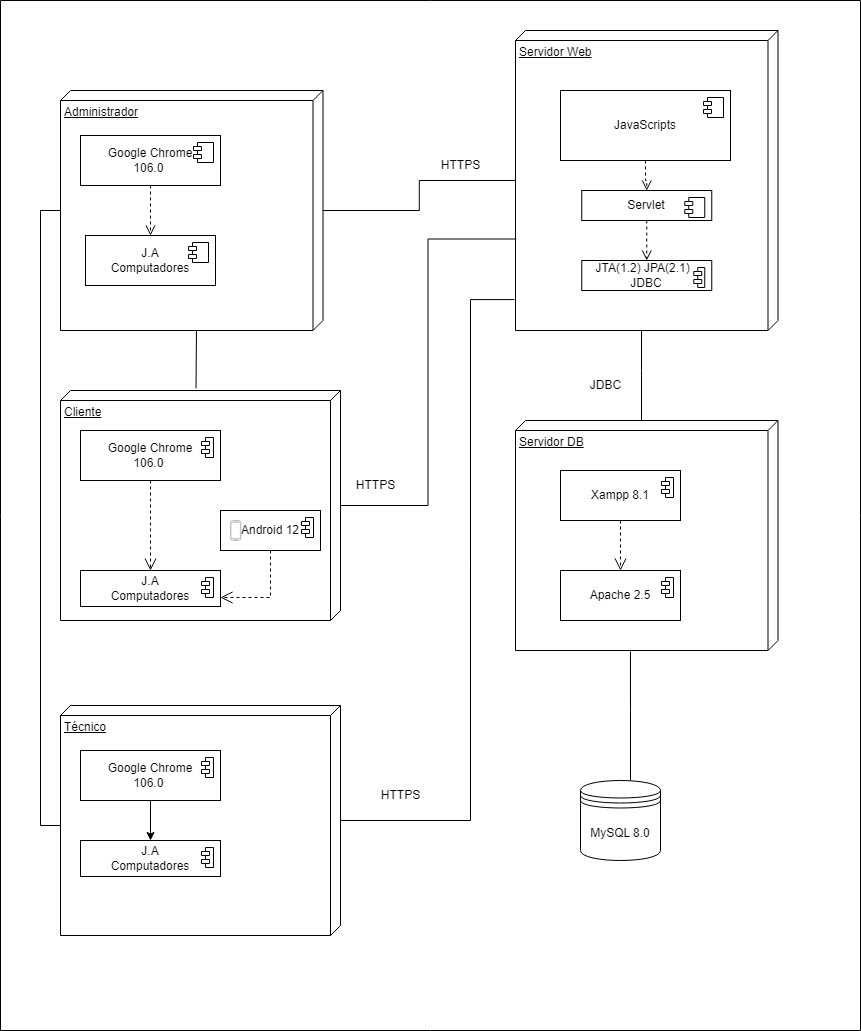

The diagram above was exported from draw.io. Its source (the exported page's mxGraphModel, read from the mxfile embedded in the PNG):
<mxGraphModel dx="1381" dy="835" grid="1" gridSize="10" guides="1" tooltips="1" connect="1" arrows="1" fold="1" page="1" pageScale="1" pageWidth="827" pageHeight="1169" math="0" shadow="0">
  <root>
    <mxCell id="0" />
    <mxCell id="1" parent="0" />
    <mxCell id="XfG-kr5J9cuYpe9w2HyR-6" value="" style="swimlane;startSize=0;" parent="1" vertex="1">
      <mxGeometry x="50" y="30" width="860" height="1030" as="geometry" />
    </mxCell>
    <mxCell id="XfG-kr5J9cuYpe9w2HyR-2" value="Servidor Web" style="verticalAlign=top;align=left;spacingTop=8;spacingLeft=2;spacingRight=12;shape=cube;size=10;direction=south;fontStyle=4;html=1;whiteSpace=wrap;" parent="XfG-kr5J9cuYpe9w2HyR-6" vertex="1">
      <mxGeometry x="515" y="30" width="262.5" height="300" as="geometry" />
    </mxCell>
    <mxCell id="XfG-kr5J9cuYpe9w2HyR-16" style="edgeStyle=orthogonalEdgeStyle;rounded=0;orthogonalLoop=1;jettySize=auto;html=1;entryX=0.695;entryY=0.997;entryDx=0;entryDy=0;entryPerimeter=0;endArrow=none;endFill=0;" parent="XfG-kr5J9cuYpe9w2HyR-6" source="XfG-kr5J9cuYpe9w2HyR-10" target="XfG-kr5J9cuYpe9w2HyR-2" edge="1">
      <mxGeometry relative="1" as="geometry" />
    </mxCell>
    <mxCell id="XfG-kr5J9cuYpe9w2HyR-10" value="Cliente" style="verticalAlign=top;align=left;spacingTop=8;spacingLeft=2;spacingRight=12;shape=cube;size=10;direction=south;fontStyle=4;html=1;whiteSpace=wrap;" parent="XfG-kr5J9cuYpe9w2HyR-6" vertex="1">
      <mxGeometry x="60" y="390" width="280" height="230" as="geometry" />
    </mxCell>
    <mxCell id="XfG-kr5J9cuYpe9w2HyR-14" value="HTTPS" style="text;html=1;align=center;verticalAlign=middle;resizable=0;points=[];autosize=1;strokeColor=none;fillColor=none;" parent="XfG-kr5J9cuYpe9w2HyR-6" vertex="1">
      <mxGeometry x="430" y="150" width="60" height="30" as="geometry" />
    </mxCell>
    <mxCell id="kGPH2CPSinwVKF1eyiXY-2" style="edgeStyle=orthogonalEdgeStyle;rounded=0;orthogonalLoop=1;jettySize=auto;html=1;endArrow=none;endFill=0;" parent="XfG-kr5J9cuYpe9w2HyR-6" source="XfG-kr5J9cuYpe9w2HyR-15" edge="1">
      <mxGeometry relative="1" as="geometry">
        <Array as="points">
          <mxPoint x="641" y="370" />
          <mxPoint x="641" y="370" />
        </Array>
        <mxPoint x="641" y="330" as="targetPoint" />
      </mxGeometry>
    </mxCell>
    <mxCell id="XfG-kr5J9cuYpe9w2HyR-15" value="Servidor DB" style="verticalAlign=top;align=left;spacingTop=8;spacingLeft=2;spacingRight=12;shape=cube;size=10;direction=south;fontStyle=4;html=1;whiteSpace=wrap;" parent="XfG-kr5J9cuYpe9w2HyR-6" vertex="1">
      <mxGeometry x="515" y="420" width="262.5" height="230" as="geometry" />
    </mxCell>
    <mxCell id="XfG-kr5J9cuYpe9w2HyR-17" value="HTTPS" style="text;html=1;align=center;verticalAlign=middle;resizable=0;points=[];autosize=1;strokeColor=none;fillColor=none;" parent="XfG-kr5J9cuYpe9w2HyR-6" vertex="1">
      <mxGeometry x="345" y="470" width="60" height="30" as="geometry" />
    </mxCell>
    <mxCell id="kGPH2CPSinwVKF1eyiXY-1" style="edgeStyle=orthogonalEdgeStyle;rounded=0;orthogonalLoop=1;jettySize=auto;html=1;entryX=1.004;entryY=0.562;entryDx=0;entryDy=0;entryPerimeter=0;endArrow=none;endFill=0;" parent="XfG-kr5J9cuYpe9w2HyR-6" source="XfG-kr5J9cuYpe9w2HyR-18" target="XfG-kr5J9cuYpe9w2HyR-15" edge="1">
      <mxGeometry relative="1" as="geometry">
        <Array as="points">
          <mxPoint x="630" y="710" />
          <mxPoint x="630" y="710" />
        </Array>
      </mxGeometry>
    </mxCell>
    <mxCell id="XfG-kr5J9cuYpe9w2HyR-18" value="MySQL 8.0" style="shape=datastore;whiteSpace=wrap;html=1;" parent="XfG-kr5J9cuYpe9w2HyR-6" vertex="1">
      <mxGeometry x="580" y="780" width="80" height="80" as="geometry" />
    </mxCell>
    <mxCell id="pbiLUiO0oTkEx-MXDNYf-3" style="edgeStyle=orthogonalEdgeStyle;rounded=0;orthogonalLoop=1;jettySize=auto;html=1;entryX=0.5;entryY=0;entryDx=0;entryDy=0;dashed=1;endArrow=open;endFill=0;endSize=10;" parent="XfG-kr5J9cuYpe9w2HyR-6" source="XfG-kr5J9cuYpe9w2HyR-19" target="XfG-kr5J9cuYpe9w2HyR-21" edge="1">
      <mxGeometry relative="1" as="geometry">
        <Array as="points">
          <mxPoint x="150" y="530" />
          <mxPoint x="150" y="530" />
        </Array>
      </mxGeometry>
    </mxCell>
    <mxCell id="XfG-kr5J9cuYpe9w2HyR-19" value="Google Chrome&lt;br&gt;106.0&amp;nbsp;" style="html=1;dropTarget=0;whiteSpace=wrap;" parent="XfG-kr5J9cuYpe9w2HyR-6" vertex="1">
      <mxGeometry x="80" y="430" width="140" height="50" as="geometry" />
    </mxCell>
    <mxCell id="XfG-kr5J9cuYpe9w2HyR-20" value="" style="shape=module;jettyWidth=8;jettyHeight=4;" parent="XfG-kr5J9cuYpe9w2HyR-19" vertex="1">
      <mxGeometry x="1" width="12" height="20" relative="1" as="geometry">
        <mxPoint x="-19" y="7" as="offset" />
      </mxGeometry>
    </mxCell>
    <mxCell id="XfG-kr5J9cuYpe9w2HyR-21" value="J.A&lt;br&gt;Computadores" style="html=1;dropTarget=0;whiteSpace=wrap;" parent="XfG-kr5J9cuYpe9w2HyR-6" vertex="1">
      <mxGeometry x="80" y="570" width="140" height="36" as="geometry" />
    </mxCell>
    <mxCell id="XfG-kr5J9cuYpe9w2HyR-22" value="" style="shape=module;jettyWidth=8;jettyHeight=4;" parent="XfG-kr5J9cuYpe9w2HyR-21" vertex="1">
      <mxGeometry x="1" width="12" height="20" relative="1" as="geometry">
        <mxPoint x="-19" y="7" as="offset" />
      </mxGeometry>
    </mxCell>
    <mxCell id="pbiLUiO0oTkEx-MXDNYf-4" style="edgeStyle=orthogonalEdgeStyle;rounded=0;orthogonalLoop=1;jettySize=auto;html=1;entryX=1;entryY=0.75;entryDx=0;entryDy=0;dashed=1;endArrow=open;endFill=0;endSize=10;" parent="XfG-kr5J9cuYpe9w2HyR-6" source="XfG-kr5J9cuYpe9w2HyR-23" target="XfG-kr5J9cuYpe9w2HyR-21" edge="1">
      <mxGeometry relative="1" as="geometry" />
    </mxCell>
    <mxCell id="XfG-kr5J9cuYpe9w2HyR-23" value="Android 12" style="html=1;dropTarget=0;whiteSpace=wrap;" parent="XfG-kr5J9cuYpe9w2HyR-6" vertex="1">
      <mxGeometry x="220" y="510" width="100" height="40" as="geometry" />
    </mxCell>
    <mxCell id="XfG-kr5J9cuYpe9w2HyR-24" value="" style="shape=module;jettyWidth=8;jettyHeight=4;" parent="XfG-kr5J9cuYpe9w2HyR-23" vertex="1">
      <mxGeometry x="1" width="12" height="20" relative="1" as="geometry">
        <mxPoint x="-19" y="7" as="offset" />
      </mxGeometry>
    </mxCell>
    <mxCell id="Z7dVwPnOIOtBGvdrB8RB-5" style="edgeStyle=orthogonalEdgeStyle;rounded=0;orthogonalLoop=1;jettySize=auto;html=1;entryX=0.5;entryY=0;entryDx=0;entryDy=0;endArrow=open;endFill=0;dashed=1;endSize=10;" parent="XfG-kr5J9cuYpe9w2HyR-6" source="Z7dVwPnOIOtBGvdrB8RB-1" target="Z7dVwPnOIOtBGvdrB8RB-3" edge="1">
      <mxGeometry relative="1" as="geometry" />
    </mxCell>
    <mxCell id="Z7dVwPnOIOtBGvdrB8RB-1" value="Xampp 8.1" style="html=1;dropTarget=0;whiteSpace=wrap;" parent="XfG-kr5J9cuYpe9w2HyR-6" vertex="1">
      <mxGeometry x="560" y="470" width="120" height="50" as="geometry" />
    </mxCell>
    <mxCell id="Z7dVwPnOIOtBGvdrB8RB-2" value="" style="shape=module;jettyWidth=8;jettyHeight=4;" parent="Z7dVwPnOIOtBGvdrB8RB-1" vertex="1">
      <mxGeometry x="1" width="12" height="20" relative="1" as="geometry">
        <mxPoint x="-19" y="7" as="offset" />
      </mxGeometry>
    </mxCell>
    <mxCell id="Z7dVwPnOIOtBGvdrB8RB-3" value="Apache 2.5" style="html=1;dropTarget=0;whiteSpace=wrap;" parent="XfG-kr5J9cuYpe9w2HyR-6" vertex="1">
      <mxGeometry x="560" y="570" width="120" height="50" as="geometry" />
    </mxCell>
    <mxCell id="Z7dVwPnOIOtBGvdrB8RB-4" value="" style="shape=module;jettyWidth=8;jettyHeight=4;" parent="Z7dVwPnOIOtBGvdrB8RB-3" vertex="1">
      <mxGeometry x="1" width="12" height="20" relative="1" as="geometry">
        <mxPoint x="-19" y="7" as="offset" />
      </mxGeometry>
    </mxCell>
    <mxCell id="pbiLUiO0oTkEx-MXDNYf-1" value="JDBC" style="text;html=1;align=center;verticalAlign=middle;resizable=0;points=[];autosize=1;strokeColor=none;fillColor=none;" parent="XfG-kr5J9cuYpe9w2HyR-6" vertex="1">
      <mxGeometry x="580" y="370" width="50" height="30" as="geometry" />
    </mxCell>
    <mxCell id="pbiLUiO0oTkEx-MXDNYf-21" style="edgeStyle=orthogonalEdgeStyle;rounded=0;orthogonalLoop=1;jettySize=auto;html=1;entryX=0.897;entryY=1.004;entryDx=0;entryDy=0;entryPerimeter=0;endArrow=none;endFill=0;" parent="XfG-kr5J9cuYpe9w2HyR-6" source="pbiLUiO0oTkEx-MXDNYf-2" target="XfG-kr5J9cuYpe9w2HyR-2" edge="1">
      <mxGeometry relative="1" as="geometry">
        <Array as="points">
          <mxPoint x="470" y="820" />
          <mxPoint x="470" y="299" />
        </Array>
      </mxGeometry>
    </mxCell>
    <mxCell id="pbiLUiO0oTkEx-MXDNYf-2" value="Técnico" style="verticalAlign=top;align=left;spacingTop=8;spacingLeft=2;spacingRight=12;shape=cube;size=10;direction=south;fontStyle=4;html=1;whiteSpace=wrap;" parent="XfG-kr5J9cuYpe9w2HyR-6" vertex="1">
      <mxGeometry x="60" y="705" width="280" height="230" as="geometry" />
    </mxCell>
    <mxCell id="pbiLUiO0oTkEx-MXDNYf-5" value="JTA(1.2) JPA(2.1)&amp;nbsp;&amp;nbsp;&lt;br&gt;JDBC" style="html=1;dropTarget=0;whiteSpace=wrap;" parent="XfG-kr5J9cuYpe9w2HyR-6" vertex="1">
      <mxGeometry x="581.25" y="260" width="130" height="30" as="geometry" />
    </mxCell>
    <mxCell id="pbiLUiO0oTkEx-MXDNYf-6" value="" style="shape=module;jettyWidth=8;jettyHeight=4;" parent="pbiLUiO0oTkEx-MXDNYf-5" vertex="1">
      <mxGeometry x="1" width="11" height="20" relative="1" as="geometry">
        <mxPoint x="-18" y="7" as="offset" />
      </mxGeometry>
    </mxCell>
    <mxCell id="pbiLUiO0oTkEx-MXDNYf-25" style="edgeStyle=orthogonalEdgeStyle;rounded=0;orthogonalLoop=1;jettySize=auto;html=1;endArrow=open;endFill=0;dashed=1;endSize=8;" parent="XfG-kr5J9cuYpe9w2HyR-6" source="pbiLUiO0oTkEx-MXDNYf-9" target="pbiLUiO0oTkEx-MXDNYf-5" edge="1">
      <mxGeometry relative="1" as="geometry" />
    </mxCell>
    <mxCell id="pbiLUiO0oTkEx-MXDNYf-9" value="Servlet" style="html=1;dropTarget=0;whiteSpace=wrap;" parent="XfG-kr5J9cuYpe9w2HyR-6" vertex="1">
      <mxGeometry x="581.25" y="190" width="130" height="30" as="geometry" />
    </mxCell>
    <mxCell id="pbiLUiO0oTkEx-MXDNYf-10" value="" style="shape=module;jettyWidth=8;jettyHeight=4;" parent="pbiLUiO0oTkEx-MXDNYf-9" vertex="1">
      <mxGeometry x="1" width="20" height="20" relative="1" as="geometry">
        <mxPoint x="-27" y="7" as="offset" />
      </mxGeometry>
    </mxCell>
    <mxCell id="pbiLUiO0oTkEx-MXDNYf-24" style="edgeStyle=orthogonalEdgeStyle;rounded=0;orthogonalLoop=1;jettySize=auto;html=1;endArrow=open;endFill=0;dashed=1;endSize=8;" parent="XfG-kr5J9cuYpe9w2HyR-6" source="pbiLUiO0oTkEx-MXDNYf-11" target="pbiLUiO0oTkEx-MXDNYf-9" edge="1">
      <mxGeometry relative="1" as="geometry" />
    </mxCell>
    <mxCell id="pbiLUiO0oTkEx-MXDNYf-11" value="JavaScripts" style="html=1;dropTarget=0;whiteSpace=wrap;" parent="XfG-kr5J9cuYpe9w2HyR-6" vertex="1">
      <mxGeometry x="560" y="90" width="170" height="70" as="geometry" />
    </mxCell>
    <mxCell id="pbiLUiO0oTkEx-MXDNYf-12" value="" style="shape=module;jettyWidth=8;jettyHeight=4;" parent="pbiLUiO0oTkEx-MXDNYf-11" vertex="1">
      <mxGeometry x="1" width="20" height="20" relative="1" as="geometry">
        <mxPoint x="-27" y="7" as="offset" />
      </mxGeometry>
    </mxCell>
    <mxCell id="pbiLUiO0oTkEx-MXDNYf-17" style="edgeStyle=orthogonalEdgeStyle;rounded=0;orthogonalLoop=1;jettySize=auto;html=1;" parent="XfG-kr5J9cuYpe9w2HyR-6" source="pbiLUiO0oTkEx-MXDNYf-13" target="pbiLUiO0oTkEx-MXDNYf-15" edge="1">
      <mxGeometry relative="1" as="geometry" />
    </mxCell>
    <mxCell id="pbiLUiO0oTkEx-MXDNYf-13" value="Google Chrome&lt;br&gt;106.0&amp;nbsp;" style="html=1;dropTarget=0;whiteSpace=wrap;" parent="XfG-kr5J9cuYpe9w2HyR-6" vertex="1">
      <mxGeometry x="80" y="750" width="140" height="50" as="geometry" />
    </mxCell>
    <mxCell id="pbiLUiO0oTkEx-MXDNYf-14" value="" style="shape=module;jettyWidth=8;jettyHeight=4;" parent="pbiLUiO0oTkEx-MXDNYf-13" vertex="1">
      <mxGeometry x="1" width="12" height="20" relative="1" as="geometry">
        <mxPoint x="-19" y="7" as="offset" />
      </mxGeometry>
    </mxCell>
    <mxCell id="pbiLUiO0oTkEx-MXDNYf-15" value="J.A&lt;br&gt;Computadores" style="html=1;dropTarget=0;whiteSpace=wrap;" parent="XfG-kr5J9cuYpe9w2HyR-6" vertex="1">
      <mxGeometry x="80" y="840" width="140" height="36" as="geometry" />
    </mxCell>
    <mxCell id="pbiLUiO0oTkEx-MXDNYf-16" value="" style="shape=module;jettyWidth=8;jettyHeight=4;" parent="pbiLUiO0oTkEx-MXDNYf-15" vertex="1">
      <mxGeometry x="1" width="12" height="20" relative="1" as="geometry">
        <mxPoint x="-19" y="7" as="offset" />
      </mxGeometry>
    </mxCell>
    <mxCell id="pbiLUiO0oTkEx-MXDNYf-18" value="" style="verticalLabelPosition=bottom;verticalAlign=top;html=1;shadow=0;dashed=0;strokeWidth=1;shape=mxgraph.android.phone2;strokeColor=#c0c0c0;" parent="XfG-kr5J9cuYpe9w2HyR-6" vertex="1">
      <mxGeometry x="230" y="520" width="10.26" height="20" as="geometry" />
    </mxCell>
    <mxCell id="pbiLUiO0oTkEx-MXDNYf-22" value="HTTPS" style="text;html=1;align=center;verticalAlign=middle;resizable=0;points=[];autosize=1;strokeColor=none;fillColor=none;" parent="XfG-kr5J9cuYpe9w2HyR-6" vertex="1">
      <mxGeometry x="370" y="780" width="60" height="30" as="geometry" />
    </mxCell>
    <mxCell id="XfG-kr5J9cuYpe9w2HyR-3" style="edgeStyle=orthogonalEdgeStyle;rounded=0;orthogonalLoop=1;jettySize=auto;html=1;endArrow=none;endFill=0;" parent="1" source="XfG-kr5J9cuYpe9w2HyR-1" target="XfG-kr5J9cuYpe9w2HyR-2" edge="1">
      <mxGeometry relative="1" as="geometry" />
    </mxCell>
    <mxCell id="pbiLUiO0oTkEx-MXDNYf-20" style="edgeStyle=orthogonalEdgeStyle;rounded=0;orthogonalLoop=1;jettySize=auto;html=1;entryX=0;entryY=0;entryDx=120.00000000000001;entryDy=280;entryPerimeter=0;endArrow=none;endFill=0;" parent="1" source="XfG-kr5J9cuYpe9w2HyR-1" target="pbiLUiO0oTkEx-MXDNYf-2" edge="1">
      <mxGeometry relative="1" as="geometry">
        <Array as="points">
          <mxPoint x="90" y="240" />
          <mxPoint x="90" y="855" />
        </Array>
      </mxGeometry>
    </mxCell>
    <mxCell id="XfG-kr5J9cuYpe9w2HyR-1" value="Administrador" style="verticalAlign=top;align=left;spacingTop=8;spacingLeft=2;spacingRight=12;shape=cube;size=10;direction=south;fontStyle=4;html=1;whiteSpace=wrap;" parent="1" vertex="1">
      <mxGeometry x="110" y="120" width="262.5" height="240" as="geometry" />
    </mxCell>
    <mxCell id="XfG-kr5J9cuYpe9w2HyR-4" value="Google Chrome&lt;br&gt;106.0&amp;nbsp;" style="html=1;dropTarget=0;whiteSpace=wrap;" parent="1" vertex="1">
      <mxGeometry x="130" y="165" width="140" height="50" as="geometry" />
    </mxCell>
    <mxCell id="XfG-kr5J9cuYpe9w2HyR-5" value="" style="shape=module;jettyWidth=8;jettyHeight=4;" parent="XfG-kr5J9cuYpe9w2HyR-4" vertex="1">
      <mxGeometry x="1" width="20" height="20" relative="1" as="geometry">
        <mxPoint x="-27" y="7" as="offset" />
      </mxGeometry>
    </mxCell>
    <mxCell id="XfG-kr5J9cuYpe9w2HyR-7" value="J.A &lt;br&gt;Computadores" style="html=1;dropTarget=0;whiteSpace=wrap;" parent="1" vertex="1">
      <mxGeometry x="135" y="265" width="130" height="50" as="geometry" />
    </mxCell>
    <mxCell id="XfG-kr5J9cuYpe9w2HyR-8" value="" style="shape=module;jettyWidth=8;jettyHeight=4;" parent="XfG-kr5J9cuYpe9w2HyR-7" vertex="1">
      <mxGeometry x="1" width="20" height="20" relative="1" as="geometry">
        <mxPoint x="-27" y="7" as="offset" />
      </mxGeometry>
    </mxCell>
    <mxCell id="XfG-kr5J9cuYpe9w2HyR-9" value="" style="endArrow=open;startArrow=none;endFill=0;startFill=0;endSize=8;html=1;verticalAlign=bottom;dashed=1;labelBackgroundColor=none;rounded=0;entryX=0.5;entryY=0;entryDx=0;entryDy=0;exitX=0.5;exitY=1;exitDx=0;exitDy=0;" parent="1" source="XfG-kr5J9cuYpe9w2HyR-4" target="XfG-kr5J9cuYpe9w2HyR-7" edge="1">
      <mxGeometry width="160" relative="1" as="geometry">
        <mxPoint x="210" y="230" as="sourcePoint" />
        <mxPoint x="370" y="230" as="targetPoint" />
      </mxGeometry>
    </mxCell>
    <mxCell id="XfG-kr5J9cuYpe9w2HyR-11" value="" style="endArrow=none;startArrow=none;endFill=0;startFill=0;endSize=8;html=1;verticalAlign=bottom;labelBackgroundColor=none;rounded=0;entryX=-0.009;entryY=0.516;entryDx=0;entryDy=0;entryPerimeter=0;exitX=1.001;exitY=0.482;exitDx=0;exitDy=0;exitPerimeter=0;" parent="1" source="XfG-kr5J9cuYpe9w2HyR-1" target="XfG-kr5J9cuYpe9w2HyR-10" edge="1">
      <mxGeometry width="160" relative="1" as="geometry">
        <mxPoint x="210" y="220" as="sourcePoint" />
        <mxPoint x="205" y="270" as="targetPoint" />
      </mxGeometry>
    </mxCell>
  </root>
</mxGraphModel>